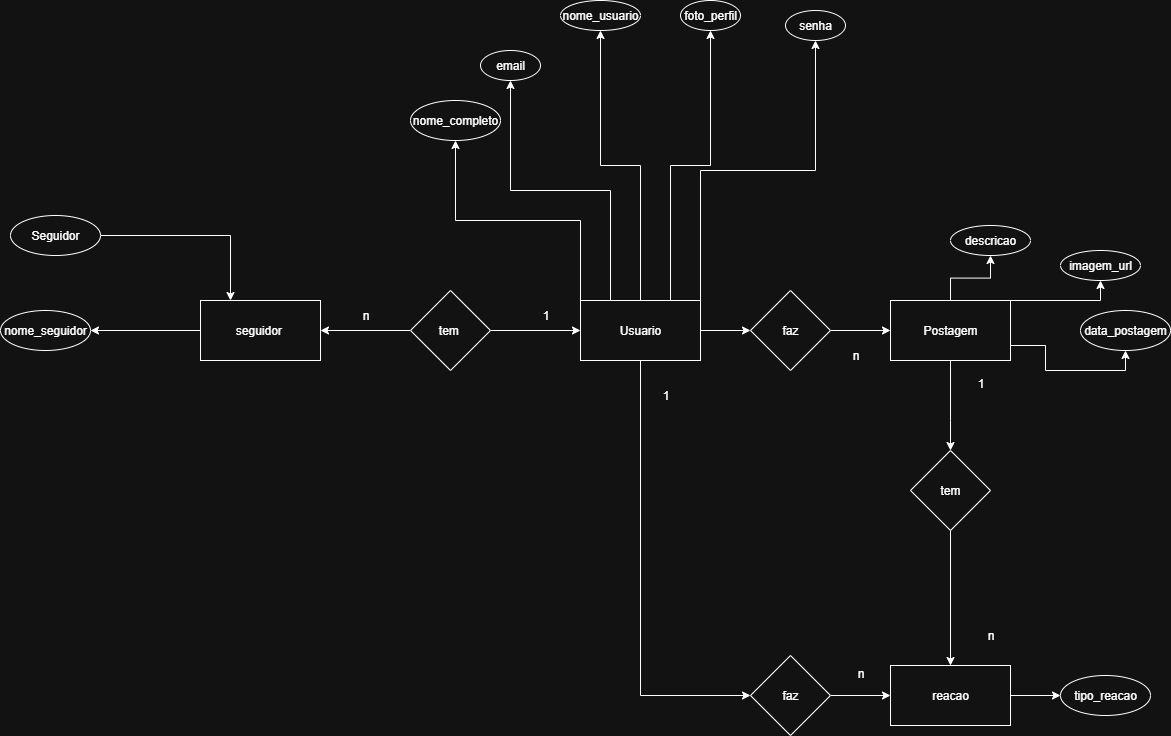

The diagram above was exported from draw.io. Its source (the exported page's mxGraphModel, read from the mxfile embedded in the PNG):
<mxGraphModel dx="2911" dy="2223" grid="1" gridSize="10" guides="1" tooltips="1" connect="1" arrows="1" fold="1" page="1" pageScale="1" pageWidth="827" pageHeight="1169" math="0" shadow="0">
  <root>
    <mxCell id="0" />
    <mxCell id="1" parent="0" />
    <mxCell id="HD4bP0dcXj64ZcGTo-aM-9" value="" style="edgeStyle=orthogonalEdgeStyle;rounded=0;orthogonalLoop=1;jettySize=auto;html=1;" edge="1" parent="1" source="F3HGGKj_LpQmELx6cl-c-1" target="HD4bP0dcXj64ZcGTo-aM-8">
      <mxGeometry relative="1" as="geometry" />
    </mxCell>
    <mxCell id="HD4bP0dcXj64ZcGTo-aM-48" style="edgeStyle=orthogonalEdgeStyle;rounded=0;orthogonalLoop=1;jettySize=auto;html=1;entryX=0;entryY=0.5;entryDx=0;entryDy=0;" edge="1" parent="1" source="F3HGGKj_LpQmELx6cl-c-1" target="HD4bP0dcXj64ZcGTo-aM-33">
      <mxGeometry relative="1" as="geometry">
        <Array as="points">
          <mxPoint x="280" y="555" />
        </Array>
      </mxGeometry>
    </mxCell>
    <mxCell id="5VRMdAvBOcTK7xxUE7Oo-3" style="edgeStyle=orthogonalEdgeStyle;rounded=0;orthogonalLoop=1;jettySize=auto;html=1;exitX=0;exitY=0;exitDx=0;exitDy=0;entryX=0.5;entryY=1;entryDx=0;entryDy=0;" edge="1" parent="1" source="F3HGGKj_LpQmELx6cl-c-1" target="F3HGGKj_LpQmELx6cl-c-2">
      <mxGeometry relative="1" as="geometry" />
    </mxCell>
    <mxCell id="5VRMdAvBOcTK7xxUE7Oo-4" style="edgeStyle=orthogonalEdgeStyle;rounded=0;orthogonalLoop=1;jettySize=auto;html=1;exitX=0.25;exitY=0;exitDx=0;exitDy=0;entryX=0.5;entryY=1;entryDx=0;entryDy=0;" edge="1" parent="1" source="F3HGGKj_LpQmELx6cl-c-1" target="F3HGGKj_LpQmELx6cl-c-3">
      <mxGeometry relative="1" as="geometry" />
    </mxCell>
    <mxCell id="5VRMdAvBOcTK7xxUE7Oo-5" style="edgeStyle=orthogonalEdgeStyle;rounded=0;orthogonalLoop=1;jettySize=auto;html=1;exitX=0.5;exitY=0;exitDx=0;exitDy=0;entryX=0.5;entryY=1;entryDx=0;entryDy=0;" edge="1" parent="1" source="F3HGGKj_LpQmELx6cl-c-1" target="F3HGGKj_LpQmELx6cl-c-5">
      <mxGeometry relative="1" as="geometry" />
    </mxCell>
    <mxCell id="5VRMdAvBOcTK7xxUE7Oo-6" style="edgeStyle=orthogonalEdgeStyle;rounded=0;orthogonalLoop=1;jettySize=auto;html=1;exitX=0.75;exitY=0;exitDx=0;exitDy=0;entryX=0.5;entryY=1;entryDx=0;entryDy=0;" edge="1" parent="1" source="F3HGGKj_LpQmELx6cl-c-1" target="F3HGGKj_LpQmELx6cl-c-9">
      <mxGeometry relative="1" as="geometry" />
    </mxCell>
    <mxCell id="5VRMdAvBOcTK7xxUE7Oo-7" style="edgeStyle=orthogonalEdgeStyle;rounded=0;orthogonalLoop=1;jettySize=auto;html=1;exitX=1;exitY=0;exitDx=0;exitDy=0;entryX=0.5;entryY=1;entryDx=0;entryDy=0;" edge="1" parent="1" source="F3HGGKj_LpQmELx6cl-c-1" target="F3HGGKj_LpQmELx6cl-c-4">
      <mxGeometry relative="1" as="geometry" />
    </mxCell>
    <mxCell id="F3HGGKj_LpQmELx6cl-c-1" value="Usuario" style="rounded=0;whiteSpace=wrap;html=1;" vertex="1" parent="1">
      <mxGeometry x="220" y="160" width="120" height="60" as="geometry" />
    </mxCell>
    <mxCell id="F3HGGKj_LpQmELx6cl-c-2" value="nome_completo" style="ellipse;whiteSpace=wrap;html=1;" vertex="1" parent="1">
      <mxGeometry x="50" y="-40" width="90" height="40" as="geometry" />
    </mxCell>
    <mxCell id="F3HGGKj_LpQmELx6cl-c-3" value="email" style="ellipse;whiteSpace=wrap;html=1;" vertex="1" parent="1">
      <mxGeometry x="120" y="-90" width="60" height="30" as="geometry" />
    </mxCell>
    <mxCell id="F3HGGKj_LpQmELx6cl-c-4" value="senha" style="ellipse;whiteSpace=wrap;html=1;" vertex="1" parent="1">
      <mxGeometry x="425" y="-130" width="60" height="30" as="geometry" />
    </mxCell>
    <mxCell id="F3HGGKj_LpQmELx6cl-c-5" value="nome_usuario" style="ellipse;whiteSpace=wrap;html=1;" vertex="1" parent="1">
      <mxGeometry x="200" y="-140" width="80" height="30" as="geometry" />
    </mxCell>
    <mxCell id="F3HGGKj_LpQmELx6cl-c-9" value="foto_perfil" style="ellipse;whiteSpace=wrap;html=1;" vertex="1" parent="1">
      <mxGeometry x="320" y="-140" width="60" height="30" as="geometry" />
    </mxCell>
    <mxCell id="HD4bP0dcXj64ZcGTo-aM-11" value="" style="edgeStyle=orthogonalEdgeStyle;rounded=0;orthogonalLoop=1;jettySize=auto;html=1;" edge="1" parent="1" source="HD4bP0dcXj64ZcGTo-aM-8" target="HD4bP0dcXj64ZcGTo-aM-10">
      <mxGeometry relative="1" as="geometry" />
    </mxCell>
    <mxCell id="HD4bP0dcXj64ZcGTo-aM-8" value="faz" style="rhombus;whiteSpace=wrap;html=1;rounded=0;" vertex="1" parent="1">
      <mxGeometry x="390" y="150" width="80" height="80" as="geometry" />
    </mxCell>
    <mxCell id="HD4bP0dcXj64ZcGTo-aM-15" style="edgeStyle=orthogonalEdgeStyle;rounded=0;orthogonalLoop=1;jettySize=auto;html=1;exitX=0.5;exitY=0;exitDx=0;exitDy=0;entryX=0.5;entryY=1;entryDx=0;entryDy=0;" edge="1" parent="1" source="HD4bP0dcXj64ZcGTo-aM-10" target="HD4bP0dcXj64ZcGTo-aM-13">
      <mxGeometry relative="1" as="geometry" />
    </mxCell>
    <mxCell id="HD4bP0dcXj64ZcGTo-aM-16" style="edgeStyle=orthogonalEdgeStyle;rounded=0;orthogonalLoop=1;jettySize=auto;html=1;exitX=1;exitY=0;exitDx=0;exitDy=0;entryX=0.5;entryY=1;entryDx=0;entryDy=0;" edge="1" parent="1" source="HD4bP0dcXj64ZcGTo-aM-10" target="HD4bP0dcXj64ZcGTo-aM-12">
      <mxGeometry relative="1" as="geometry">
        <Array as="points">
          <mxPoint x="740" y="160" />
        </Array>
      </mxGeometry>
    </mxCell>
    <mxCell id="HD4bP0dcXj64ZcGTo-aM-17" style="edgeStyle=orthogonalEdgeStyle;rounded=0;orthogonalLoop=1;jettySize=auto;html=1;exitX=1;exitY=0.75;exitDx=0;exitDy=0;entryX=0.5;entryY=1;entryDx=0;entryDy=0;" edge="1" parent="1" source="HD4bP0dcXj64ZcGTo-aM-10" target="HD4bP0dcXj64ZcGTo-aM-14">
      <mxGeometry relative="1" as="geometry" />
    </mxCell>
    <mxCell id="HD4bP0dcXj64ZcGTo-aM-20" value="" style="edgeStyle=orthogonalEdgeStyle;rounded=0;orthogonalLoop=1;jettySize=auto;html=1;" edge="1" parent="1" source="HD4bP0dcXj64ZcGTo-aM-10" target="HD4bP0dcXj64ZcGTo-aM-19">
      <mxGeometry relative="1" as="geometry">
        <Array as="points">
          <mxPoint x="590" y="280" />
          <mxPoint x="590" y="280" />
        </Array>
      </mxGeometry>
    </mxCell>
    <mxCell id="HD4bP0dcXj64ZcGTo-aM-10" value="Postagem" style="whiteSpace=wrap;html=1;rounded=0;" vertex="1" parent="1">
      <mxGeometry x="530" y="160" width="120" height="60" as="geometry" />
    </mxCell>
    <mxCell id="HD4bP0dcXj64ZcGTo-aM-12" value="imagem_url" style="ellipse;whiteSpace=wrap;html=1;" vertex="1" parent="1">
      <mxGeometry x="700" y="110" width="80" height="30" as="geometry" />
    </mxCell>
    <mxCell id="HD4bP0dcXj64ZcGTo-aM-13" value="descricao" style="ellipse;whiteSpace=wrap;html=1;" vertex="1" parent="1">
      <mxGeometry x="590" y="85" width="80" height="30" as="geometry" />
    </mxCell>
    <mxCell id="HD4bP0dcXj64ZcGTo-aM-14" value="data_postagem" style="ellipse;whiteSpace=wrap;html=1;" vertex="1" parent="1">
      <mxGeometry x="720" y="170" width="90" height="40" as="geometry" />
    </mxCell>
    <mxCell id="HD4bP0dcXj64ZcGTo-aM-22" value="" style="edgeStyle=orthogonalEdgeStyle;rounded=0;orthogonalLoop=1;jettySize=auto;html=1;" edge="1" parent="1" source="HD4bP0dcXj64ZcGTo-aM-19" target="HD4bP0dcXj64ZcGTo-aM-21">
      <mxGeometry relative="1" as="geometry" />
    </mxCell>
    <mxCell id="HD4bP0dcXj64ZcGTo-aM-19" value="tem" style="rhombus;whiteSpace=wrap;html=1;rounded=0;" vertex="1" parent="1">
      <mxGeometry x="550" y="310" width="80" height="80" as="geometry" />
    </mxCell>
    <mxCell id="HD4bP0dcXj64ZcGTo-aM-37" style="edgeStyle=orthogonalEdgeStyle;rounded=0;orthogonalLoop=1;jettySize=auto;html=1;exitX=1;exitY=0.5;exitDx=0;exitDy=0;entryX=0;entryY=0.5;entryDx=0;entryDy=0;" edge="1" parent="1" source="HD4bP0dcXj64ZcGTo-aM-21" target="HD4bP0dcXj64ZcGTo-aM-36">
      <mxGeometry relative="1" as="geometry" />
    </mxCell>
    <mxCell id="HD4bP0dcXj64ZcGTo-aM-21" value="reacao" style="whiteSpace=wrap;html=1;rounded=0;" vertex="1" parent="1">
      <mxGeometry x="530" y="525" width="120" height="60" as="geometry" />
    </mxCell>
    <mxCell id="HD4bP0dcXj64ZcGTo-aM-46" value="" style="edgeStyle=orthogonalEdgeStyle;rounded=0;orthogonalLoop=1;jettySize=auto;html=1;" edge="1" parent="1" source="HD4bP0dcXj64ZcGTo-aM-26" target="F3HGGKj_LpQmELx6cl-c-1">
      <mxGeometry relative="1" as="geometry" />
    </mxCell>
    <mxCell id="HD4bP0dcXj64ZcGTo-aM-47" value="" style="edgeStyle=orthogonalEdgeStyle;rounded=0;orthogonalLoop=1;jettySize=auto;html=1;" edge="1" parent="1" source="HD4bP0dcXj64ZcGTo-aM-26" target="HD4bP0dcXj64ZcGTo-aM-28">
      <mxGeometry relative="1" as="geometry" />
    </mxCell>
    <mxCell id="HD4bP0dcXj64ZcGTo-aM-26" value="tem&amp;nbsp;" style="rhombus;whiteSpace=wrap;html=1;rounded=0;" vertex="1" parent="1">
      <mxGeometry x="50" y="150" width="80" height="80" as="geometry" />
    </mxCell>
    <mxCell id="HD4bP0dcXj64ZcGTo-aM-32" style="edgeStyle=orthogonalEdgeStyle;rounded=0;orthogonalLoop=1;jettySize=auto;html=1;exitX=0;exitY=0.5;exitDx=0;exitDy=0;entryX=1;entryY=0.5;entryDx=0;entryDy=0;" edge="1" parent="1" source="HD4bP0dcXj64ZcGTo-aM-28" target="HD4bP0dcXj64ZcGTo-aM-31">
      <mxGeometry relative="1" as="geometry" />
    </mxCell>
    <mxCell id="HD4bP0dcXj64ZcGTo-aM-28" value="seguidor&amp;nbsp;" style="whiteSpace=wrap;html=1;rounded=0;" vertex="1" parent="1">
      <mxGeometry x="-160" y="160" width="120" height="60" as="geometry" />
    </mxCell>
    <mxCell id="HD4bP0dcXj64ZcGTo-aM-31" value="nome_seguidor" style="ellipse;whiteSpace=wrap;html=1;" vertex="1" parent="1">
      <mxGeometry x="-360" y="170" width="90" height="40" as="geometry" />
    </mxCell>
    <mxCell id="HD4bP0dcXj64ZcGTo-aM-35" style="edgeStyle=orthogonalEdgeStyle;rounded=0;orthogonalLoop=1;jettySize=auto;html=1;exitX=1;exitY=0.5;exitDx=0;exitDy=0;entryX=0;entryY=0.5;entryDx=0;entryDy=0;" edge="1" parent="1" source="HD4bP0dcXj64ZcGTo-aM-33" target="HD4bP0dcXj64ZcGTo-aM-21">
      <mxGeometry relative="1" as="geometry" />
    </mxCell>
    <mxCell id="HD4bP0dcXj64ZcGTo-aM-33" value="faz" style="rhombus;whiteSpace=wrap;html=1;rounded=0;" vertex="1" parent="1">
      <mxGeometry x="390" y="515" width="80" height="80" as="geometry" />
    </mxCell>
    <mxCell id="HD4bP0dcXj64ZcGTo-aM-36" value="tipo_reacao" style="ellipse;whiteSpace=wrap;html=1;" vertex="1" parent="1">
      <mxGeometry x="700" y="535" width="90" height="40" as="geometry" />
    </mxCell>
    <mxCell id="HD4bP0dcXj64ZcGTo-aM-39" value="n" style="text;html=1;align=center;verticalAlign=middle;resizable=0;points=[];autosize=1;strokeColor=none;fillColor=none;" vertex="1" parent="1">
      <mxGeometry x="-10" y="160" width="30" height="30" as="geometry" />
    </mxCell>
    <mxCell id="HD4bP0dcXj64ZcGTo-aM-40" value="1" style="text;html=1;align=center;verticalAlign=middle;resizable=0;points=[];autosize=1;strokeColor=none;fillColor=none;" vertex="1" parent="1">
      <mxGeometry x="170" y="160" width="30" height="30" as="geometry" />
    </mxCell>
    <mxCell id="HD4bP0dcXj64ZcGTo-aM-41" value="n" style="text;html=1;align=center;verticalAlign=middle;resizable=0;points=[];autosize=1;strokeColor=none;fillColor=none;" vertex="1" parent="1">
      <mxGeometry x="480" y="200" width="30" height="30" as="geometry" />
    </mxCell>
    <mxCell id="HD4bP0dcXj64ZcGTo-aM-42" value="1" style="text;html=1;align=center;verticalAlign=middle;resizable=0;points=[];autosize=1;strokeColor=none;fillColor=none;" vertex="1" parent="1">
      <mxGeometry x="605" y="228" width="30" height="30" as="geometry" />
    </mxCell>
    <mxCell id="HD4bP0dcXj64ZcGTo-aM-43" value="n" style="text;html=1;align=center;verticalAlign=middle;resizable=0;points=[];autosize=1;strokeColor=none;fillColor=none;" vertex="1" parent="1">
      <mxGeometry x="615" y="480" width="30" height="30" as="geometry" />
    </mxCell>
    <mxCell id="HD4bP0dcXj64ZcGTo-aM-44" value="1" style="text;html=1;align=center;verticalAlign=middle;resizable=0;points=[];autosize=1;strokeColor=none;fillColor=none;" vertex="1" parent="1">
      <mxGeometry x="290" y="240" width="30" height="30" as="geometry" />
    </mxCell>
    <mxCell id="HD4bP0dcXj64ZcGTo-aM-45" value="n" style="text;html=1;align=center;verticalAlign=middle;resizable=0;points=[];autosize=1;strokeColor=none;fillColor=none;" vertex="1" parent="1">
      <mxGeometry x="485" y="518" width="30" height="30" as="geometry" />
    </mxCell>
    <mxCell id="_OacBX1GfdcpYIl4XKDz-2" style="edgeStyle=orthogonalEdgeStyle;rounded=0;orthogonalLoop=1;jettySize=auto;html=1;exitX=1;exitY=0.5;exitDx=0;exitDy=0;entryX=0.25;entryY=0;entryDx=0;entryDy=0;" edge="1" parent="1" source="_OacBX1GfdcpYIl4XKDz-1" target="HD4bP0dcXj64ZcGTo-aM-28">
      <mxGeometry relative="1" as="geometry" />
    </mxCell>
    <mxCell id="_OacBX1GfdcpYIl4XKDz-1" value="Seguidor" style="ellipse;whiteSpace=wrap;html=1;" vertex="1" parent="1">
      <mxGeometry x="-350" y="75" width="90" height="40" as="geometry" />
    </mxCell>
  </root>
</mxGraphModel>